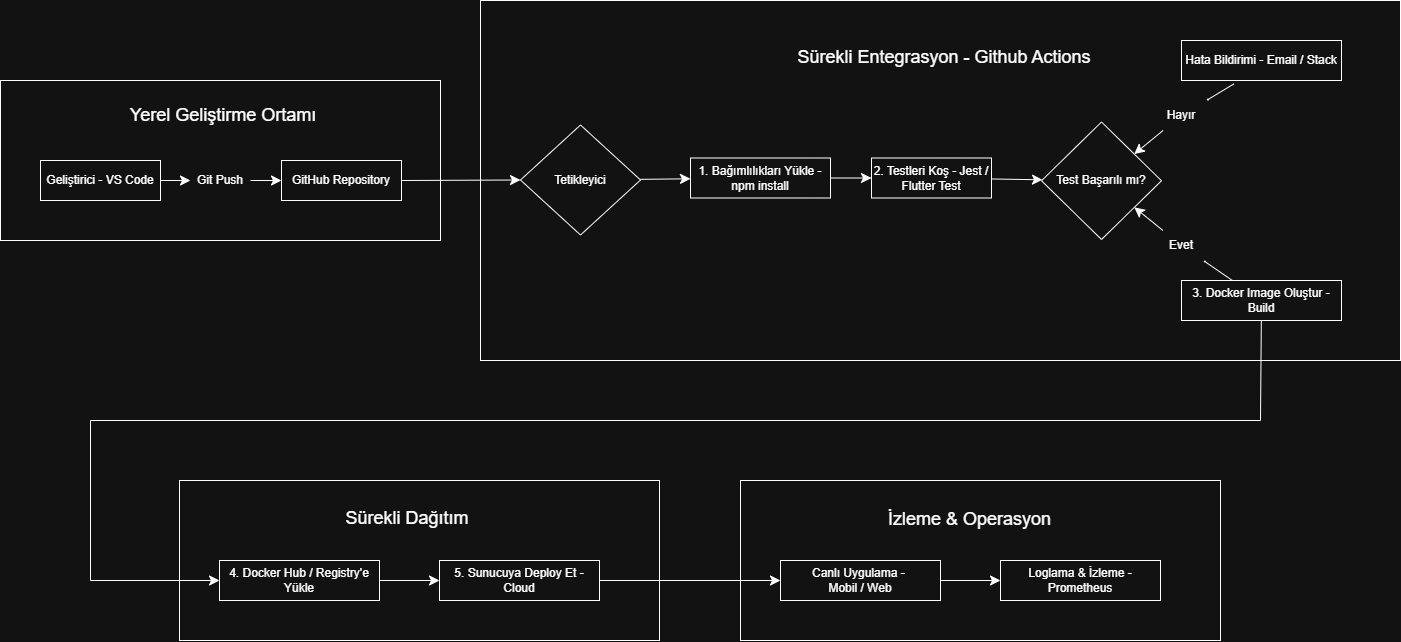

The diagram above was exported from draw.io. Its source (the exported page's mxGraphModel, read from the mxfile embedded in the PNG):
<mxGraphModel dx="2040" dy="1914" grid="1" gridSize="10" guides="1" tooltips="1" connect="1" arrows="1" fold="1" page="1" pageScale="1" pageWidth="827" pageHeight="1169" math="0" shadow="0">
  <root>
    <mxCell id="0" />
    <mxCell id="1" parent="0" />
    <mxCell id="k6Pp-YAq3FHC_joqsX98-31" parent="1" style="rounded=0;whiteSpace=wrap;html=1;" value="" vertex="1">
      <mxGeometry height="160" width="480" x="459" y="720" as="geometry" />
    </mxCell>
    <mxCell id="k6Pp-YAq3FHC_joqsX98-25" parent="1" style="rounded=0;whiteSpace=wrap;html=1;" value="" vertex="1">
      <mxGeometry height="360" width="920" x="760" y="240" as="geometry" />
    </mxCell>
    <mxCell id="k6Pp-YAq3FHC_joqsX98-1" parent="1" style="rounded=0;whiteSpace=wrap;html=1;" value="" vertex="1">
      <mxGeometry height="160" width="440" x="280" y="320" as="geometry" />
    </mxCell>
    <mxCell id="k6Pp-YAq3FHC_joqsX98-2" parent="1" style="rounded=0;whiteSpace=wrap;html=1;" value="Geliştirici - VS Code" vertex="1">
      <mxGeometry height="40" width="120" x="320" y="400" as="geometry" />
    </mxCell>
    <mxCell id="k6Pp-YAq3FHC_joqsX98-3" parent="1" style="rounded=0;whiteSpace=wrap;html=1;" value="GitHub Repository" vertex="1">
      <mxGeometry height="40" width="120" x="561" y="400" as="geometry" />
    </mxCell>
    <mxCell id="k6Pp-YAq3FHC_joqsX98-4" parent="1" style="text;html=1;whiteSpace=wrap;strokeColor=none;fillColor=none;align=center;verticalAlign=middle;rounded=0;" value="&lt;font style=&quot;font-size: 18px;&quot;&gt;Yerel Geliştirme Ortamı&lt;/font&gt;" vertex="1">
      <mxGeometry height="30" width="206" x="400" y="340" as="geometry" />
    </mxCell>
    <mxCell id="k6Pp-YAq3FHC_joqsX98-5" edge="1" parent="1" source="k6Pp-YAq3FHC_joqsX98-6" style="endArrow=classic;html=1;rounded=0;fontSize=12;startSize=8;endSize=8;curved=1;exitX=1;exitY=0.5;exitDx=0;exitDy=0;entryX=0;entryY=0.5;entryDx=0;entryDy=0;" target="k6Pp-YAq3FHC_joqsX98-3" value="">
      <mxGeometry height="50" relative="1" width="50" as="geometry">
        <mxPoint x="480" y="460" as="sourcePoint" />
        <mxPoint x="530" y="410" as="targetPoint" />
      </mxGeometry>
    </mxCell>
    <mxCell id="k6Pp-YAq3FHC_joqsX98-7" edge="1" parent="1" source="k6Pp-YAq3FHC_joqsX98-2" style="endArrow=classic;html=1;rounded=0;fontSize=12;startSize=8;endSize=8;curved=1;exitX=1;exitY=0.5;exitDx=0;exitDy=0;entryX=0;entryY=0.5;entryDx=0;entryDy=0;" target="k6Pp-YAq3FHC_joqsX98-6" value="">
      <mxGeometry height="50" relative="1" width="50" as="geometry">
        <mxPoint x="460" y="420" as="sourcePoint" />
        <mxPoint x="540" y="420" as="targetPoint" />
      </mxGeometry>
    </mxCell>
    <mxCell id="k6Pp-YAq3FHC_joqsX98-6" parent="1" style="text;html=1;whiteSpace=wrap;strokeColor=none;fillColor=none;align=center;verticalAlign=middle;rounded=0;" value="Git Push" vertex="1">
      <mxGeometry height="30" width="60" x="470" y="405" as="geometry" />
    </mxCell>
    <mxCell id="k6Pp-YAq3FHC_joqsX98-17" edge="1" parent="1" source="k6Pp-YAq3FHC_joqsX98-9" style="edgeStyle=none;curved=1;rounded=0;orthogonalLoop=1;jettySize=auto;html=1;fontSize=12;startSize=8;endSize=8;" target="k6Pp-YAq3FHC_joqsX98-10" value="">
      <mxGeometry relative="1" as="geometry" />
    </mxCell>
    <mxCell id="k6Pp-YAq3FHC_joqsX98-9" parent="1" style="rounded=0;whiteSpace=wrap;html=1;" value="1. Bağımlılıkları Yükle - npm install" vertex="1">
      <mxGeometry height="40" width="140" x="970" y="397.5" as="geometry" />
    </mxCell>
    <mxCell id="k6Pp-YAq3FHC_joqsX98-18" edge="1" parent="1" source="k6Pp-YAq3FHC_joqsX98-10" style="edgeStyle=none;curved=1;rounded=0;orthogonalLoop=1;jettySize=auto;html=1;fontSize=12;startSize=8;endSize=8;" target="k6Pp-YAq3FHC_joqsX98-11" value="">
      <mxGeometry relative="1" as="geometry" />
    </mxCell>
    <mxCell id="k6Pp-YAq3FHC_joqsX98-10" parent="1" style="rounded=0;whiteSpace=wrap;html=1;" value="2. Testleri Koş - Jest /&lt;div&gt;Flutter Test&lt;/div&gt;" vertex="1">
      <mxGeometry height="40" width="120" x="1151" y="397.5" as="geometry" />
    </mxCell>
    <mxCell id="k6Pp-YAq3FHC_joqsX98-11" parent="1" style="rhombus;whiteSpace=wrap;html=1;" value="Test Başarılı mı?" vertex="1">
      <mxGeometry height="117.5" width="120" x="1321" y="361.5" as="geometry" />
    </mxCell>
    <mxCell id="k6Pp-YAq3FHC_joqsX98-19" edge="1" parent="1" source="k6Pp-YAq3FHC_joqsX98-21" style="edgeStyle=none;curved=1;rounded=0;orthogonalLoop=1;jettySize=auto;html=1;fontSize=12;startSize=8;endSize=8;" target="k6Pp-YAq3FHC_joqsX98-11" value="">
      <mxGeometry relative="1" as="geometry" />
    </mxCell>
    <mxCell id="k6Pp-YAq3FHC_joqsX98-12" parent="1" style="rounded=0;whiteSpace=wrap;html=1;" value="Hata Bildirimi - Email / Stack" vertex="1">
      <mxGeometry height="40" width="160" x="1461" y="280" as="geometry" />
    </mxCell>
    <mxCell id="k6Pp-YAq3FHC_joqsX98-20" edge="1" parent="1" source="k6Pp-YAq3FHC_joqsX98-22" style="edgeStyle=none;curved=1;rounded=0;orthogonalLoop=1;jettySize=auto;html=1;fontSize=12;startSize=8;endSize=8;" target="k6Pp-YAq3FHC_joqsX98-11" value="">
      <mxGeometry relative="1" as="geometry" />
    </mxCell>
    <mxCell id="k6Pp-YAq3FHC_joqsX98-13" parent="1" style="rounded=0;whiteSpace=wrap;html=1;" value="3. Docker Image Oluştur - Build" vertex="1">
      <mxGeometry height="40" width="160" x="1461" y="520" as="geometry" />
    </mxCell>
    <mxCell id="k6Pp-YAq3FHC_joqsX98-16" edge="1" parent="1" source="k6Pp-YAq3FHC_joqsX98-14" style="edgeStyle=none;curved=1;rounded=0;orthogonalLoop=1;jettySize=auto;html=1;fontSize=12;startSize=8;endSize=8;" target="k6Pp-YAq3FHC_joqsX98-9" value="">
      <mxGeometry relative="1" as="geometry" />
    </mxCell>
    <mxCell id="k6Pp-YAq3FHC_joqsX98-14" parent="1" style="rhombus;whiteSpace=wrap;html=1;" value="Tetikleyici" vertex="1">
      <mxGeometry height="110" width="120" x="800" y="364.5" as="geometry" />
    </mxCell>
    <mxCell id="k6Pp-YAq3FHC_joqsX98-15" edge="1" parent="1" style="endArrow=classic;html=1;rounded=0;fontSize=12;startSize=8;endSize=8;curved=1;entryX=0;entryY=0.5;entryDx=0;entryDy=0;" target="k6Pp-YAq3FHC_joqsX98-14" value="">
      <mxGeometry height="50" relative="1" width="50" as="geometry">
        <mxPoint x="681" y="420" as="sourcePoint" />
        <mxPoint x="731" y="370" as="targetPoint" />
      </mxGeometry>
    </mxCell>
    <mxCell id="k6Pp-YAq3FHC_joqsX98-23" edge="1" parent="1" source="k6Pp-YAq3FHC_joqsX98-13" style="edgeStyle=none;curved=1;rounded=0;orthogonalLoop=1;jettySize=auto;html=1;fontSize=12;startSize=8;endSize=0;" target="k6Pp-YAq3FHC_joqsX98-22" value="">
      <mxGeometry relative="1" as="geometry">
        <mxPoint x="1488" y="482" as="sourcePoint" />
        <mxPoint x="1417" y="439" as="targetPoint" />
      </mxGeometry>
    </mxCell>
    <mxCell id="k6Pp-YAq3FHC_joqsX98-22" parent="1" style="text;html=1;whiteSpace=wrap;strokeColor=none;fillColor=none;align=center;verticalAlign=middle;rounded=0;" value="Evet" vertex="1">
      <mxGeometry height="30" width="60" x="1431" y="470" as="geometry" />
    </mxCell>
    <mxCell id="k6Pp-YAq3FHC_joqsX98-24" edge="1" parent="1" source="k6Pp-YAq3FHC_joqsX98-12" style="edgeStyle=none;curved=1;rounded=0;orthogonalLoop=1;jettySize=auto;html=1;fontSize=12;startSize=8;endSize=0;exitX=0.327;exitY=1.086;exitDx=0;exitDy=0;exitPerimeter=0;" target="k6Pp-YAq3FHC_joqsX98-21" value="">
      <mxGeometry relative="1" as="geometry">
        <mxPoint x="1485" y="360" as="sourcePoint" />
        <mxPoint x="1418" y="397" as="targetPoint" />
      </mxGeometry>
    </mxCell>
    <mxCell id="k6Pp-YAq3FHC_joqsX98-21" parent="1" style="text;html=1;whiteSpace=wrap;strokeColor=none;fillColor=none;align=center;verticalAlign=middle;rounded=0;" value="Hayır" vertex="1">
      <mxGeometry height="30" width="60" x="1431" y="340" as="geometry" />
    </mxCell>
    <mxCell id="k6Pp-YAq3FHC_joqsX98-26" parent="1" style="text;html=1;whiteSpace=wrap;strokeColor=none;fillColor=none;align=center;verticalAlign=middle;rounded=0;" value="&lt;font style=&quot;font-size: 18px;&quot;&gt;Sürekli Entegrasyon -&amp;nbsp;&lt;/font&gt;&lt;span style=&quot;font-size: 18px; background-color: transparent; color: light-dark(rgb(0, 0, 0), rgb(255, 255, 255));&quot;&gt;Github Actions&lt;/span&gt;" vertex="1">
      <mxGeometry height="50" width="310" x="1069" y="272" as="geometry" />
    </mxCell>
    <mxCell id="k6Pp-YAq3FHC_joqsX98-29" edge="1" parent="1" source="k6Pp-YAq3FHC_joqsX98-27" style="edgeStyle=none;curved=1;rounded=0;orthogonalLoop=1;jettySize=auto;html=1;fontSize=12;startSize=8;endSize=8;" target="k6Pp-YAq3FHC_joqsX98-28" value="">
      <mxGeometry relative="1" as="geometry" />
    </mxCell>
    <mxCell id="k6Pp-YAq3FHC_joqsX98-27" parent="1" style="rounded=0;whiteSpace=wrap;html=1;" value="4. Docker Hub / Registry'e&lt;div&gt;Yükle&lt;/div&gt;" vertex="1">
      <mxGeometry height="40" width="160" x="499" y="800" as="geometry" />
    </mxCell>
    <mxCell id="k6Pp-YAq3FHC_joqsX98-28" parent="1" style="rounded=0;whiteSpace=wrap;html=1;" value="5. Sunucuya Deploy Et -&lt;div&gt;Cloud&lt;/div&gt;" vertex="1">
      <mxGeometry height="40" width="160" x="719" y="800" as="geometry" />
    </mxCell>
    <mxCell id="k6Pp-YAq3FHC_joqsX98-30" parent="1" style="text;html=1;whiteSpace=wrap;strokeColor=none;fillColor=none;align=center;verticalAlign=middle;rounded=0;" value="&lt;font style=&quot;font-size: 18px;&quot;&gt;Sürekli Dağıtım&lt;/font&gt;" vertex="1">
      <mxGeometry height="30" width="138" x="618" y="743" as="geometry" />
    </mxCell>
    <mxCell id="k6Pp-YAq3FHC_joqsX98-32" parent="1" style="rounded=0;whiteSpace=wrap;html=1;" value="" vertex="1">
      <mxGeometry height="160" width="480" x="1020" y="720" as="geometry" />
    </mxCell>
    <mxCell id="k6Pp-YAq3FHC_joqsX98-33" edge="1" parent="1" source="k6Pp-YAq3FHC_joqsX98-34" style="edgeStyle=none;curved=1;rounded=0;orthogonalLoop=1;jettySize=auto;html=1;fontSize=12;startSize=8;endSize=8;" target="k6Pp-YAq3FHC_joqsX98-35" value="">
      <mxGeometry relative="1" as="geometry" />
    </mxCell>
    <mxCell id="k6Pp-YAq3FHC_joqsX98-34" parent="1" style="rounded=0;whiteSpace=wrap;html=1;" value="Canlı Uygulama -&amp;nbsp;&lt;div&gt;Mobil / Web&lt;/div&gt;" vertex="1">
      <mxGeometry height="40" width="160" x="1060" y="800" as="geometry" />
    </mxCell>
    <mxCell id="k6Pp-YAq3FHC_joqsX98-35" parent="1" style="rounded=0;whiteSpace=wrap;html=1;" value="Loglama &amp;amp; İzleme -&lt;div&gt;Prometheus&lt;/div&gt;" vertex="1">
      <mxGeometry height="40" width="160" x="1280" y="800" as="geometry" />
    </mxCell>
    <mxCell id="k6Pp-YAq3FHC_joqsX98-36" parent="1" style="text;html=1;whiteSpace=wrap;strokeColor=none;fillColor=none;align=center;verticalAlign=middle;rounded=0;" value="&lt;font style=&quot;font-size: 18px;&quot;&gt;İzleme &amp;amp; Operasyon&lt;/font&gt;" vertex="1">
      <mxGeometry height="30" width="171" x="1164" y="744" as="geometry" />
    </mxCell>
    <mxCell id="k6Pp-YAq3FHC_joqsX98-37" edge="1" parent="1" source="k6Pp-YAq3FHC_joqsX98-28" style="edgeStyle=none;curved=1;rounded=0;orthogonalLoop=1;jettySize=auto;html=1;fontSize=12;startSize=8;endSize=8;entryX=0;entryY=0.5;entryDx=0;entryDy=0;" target="k6Pp-YAq3FHC_joqsX98-34" value="">
      <mxGeometry relative="1" as="geometry">
        <mxPoint x="920" y="910" as="sourcePoint" />
        <mxPoint x="1060" y="816.9421475054228" as="targetPoint" />
      </mxGeometry>
    </mxCell>
    <mxCell id="k6Pp-YAq3FHC_joqsX98-39" edge="1" parent="1" style="endArrow=none;html=1;rounded=0;fontSize=12;startSize=8;endSize=8;curved=1;" target="k6Pp-YAq3FHC_joqsX98-13" value="">
      <mxGeometry height="50" relative="1" width="50" as="geometry">
        <mxPoint x="1540" y="660" as="sourcePoint" />
        <mxPoint x="1540" y="630" as="targetPoint" />
      </mxGeometry>
    </mxCell>
    <mxCell id="k6Pp-YAq3FHC_joqsX98-40" edge="1" parent="1" style="endArrow=none;html=1;rounded=0;fontSize=12;startSize=8;endSize=8;curved=1;" value="">
      <mxGeometry height="50" relative="1" width="50" as="geometry">
        <mxPoint x="370" y="660" as="sourcePoint" />
        <mxPoint x="1540" y="660" as="targetPoint" />
      </mxGeometry>
    </mxCell>
    <mxCell id="k6Pp-YAq3FHC_joqsX98-41" edge="1" parent="1" style="endArrow=none;html=1;rounded=0;fontSize=12;startSize=8;endSize=8;curved=1;" value="">
      <mxGeometry height="50" relative="1" width="50" as="geometry">
        <mxPoint x="370" y="820" as="sourcePoint" />
        <mxPoint x="370" y="660" as="targetPoint" />
      </mxGeometry>
    </mxCell>
    <mxCell id="k6Pp-YAq3FHC_joqsX98-42" edge="1" parent="1" style="endArrow=classic;html=1;rounded=0;fontSize=12;startSize=8;endSize=8;curved=1;entryX=0;entryY=0.5;entryDx=0;entryDy=0;" target="k6Pp-YAq3FHC_joqsX98-27" value="">
      <mxGeometry height="50" relative="1" width="50" as="geometry">
        <mxPoint x="370" y="820" as="sourcePoint" />
        <mxPoint x="420" y="770" as="targetPoint" />
      </mxGeometry>
    </mxCell>
  </root>
</mxGraphModel>